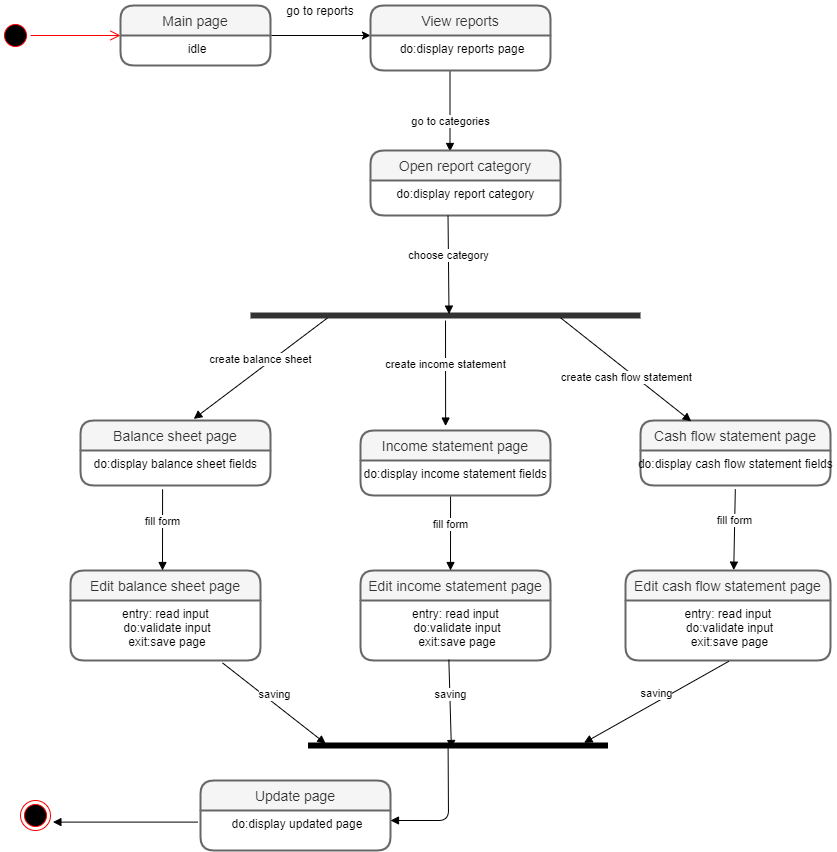

The diagram above was exported from draw.io. Its source (the exported page's mxGraphModel, read from the mxfile embedded in the PNG):
<mxGraphModel dx="1888" dy="499" grid="1" gridSize="10" guides="1" tooltips="1" connect="0" arrows="1" fold="1" page="1" pageScale="1" pageWidth="850" pageHeight="1100" math="0" shadow="0">
  <root>
    <mxCell id="0" />
    <mxCell id="1" parent="0" />
    <mxCell id="m8nx7HHh6s8kqqjs2J_5-3" value="" style="ellipse;html=1;shape=startState;fillColor=#000000;strokeColor=#ff0000;" parent="1" vertex="1">
      <mxGeometry x="-210" y="520" width="30" height="30" as="geometry" />
    </mxCell>
    <mxCell id="m8nx7HHh6s8kqqjs2J_5-4" value="" style="edgeStyle=orthogonalEdgeStyle;html=1;verticalAlign=bottom;endArrow=open;endSize=8;strokeColor=#ff0000;" parent="1" source="m8nx7HHh6s8kqqjs2J_5-3" edge="1">
      <mxGeometry relative="1" as="geometry">
        <mxPoint x="-90" y="535" as="targetPoint" />
      </mxGeometry>
    </mxCell>
    <mxCell id="sCCEVnx5R0UxktF23J5H-3" style="edgeStyle=orthogonalEdgeStyle;rounded=0;orthogonalLoop=1;jettySize=auto;html=1;exitX=1;exitY=0;exitDx=0;exitDy=0;" parent="1" source="sCCEVnx5R0UxktF23J5H-2" edge="1">
      <mxGeometry relative="1" as="geometry">
        <mxPoint x="160" y="535" as="targetPoint" />
        <Array as="points">
          <mxPoint x="160" y="535" />
        </Array>
      </mxGeometry>
    </mxCell>
    <mxCell id="sCCEVnx5R0UxktF23J5H-6" value="go to reports" style="text;html=1;strokeColor=none;fillColor=none;align=center;verticalAlign=middle;whiteSpace=wrap;rounded=0;" parent="1" vertex="1">
      <mxGeometry x="70" y="500" width="80" height="20" as="geometry" />
    </mxCell>
    <mxCell id="sCCEVnx5R0UxktF23J5H-25" value="go to categories" style="html=1;verticalAlign=bottom;endArrow=block;" parent="1" edge="1">
      <mxGeometry x="0.4815" width="80" relative="1" as="geometry">
        <mxPoint x="239.5" y="570" as="sourcePoint" />
        <mxPoint x="239.5" y="651" as="targetPoint" />
        <mxPoint as="offset" />
      </mxGeometry>
    </mxCell>
    <mxCell id="UjXP6Ze8Ihhi_8xg1xLf-2" value="Open report category" style="swimlane;childLayout=stackLayout;horizontal=1;startSize=30;horizontalStack=0;rounded=1;fontSize=14;fontStyle=0;strokeWidth=2;resizeParent=0;resizeLast=1;shadow=0;dashed=0;align=center;fillColor=#f5f5f5;strokeColor=#666666;fontColor=#333333;" parent="1" vertex="1">
      <mxGeometry x="160" y="650" width="190" height="65" as="geometry" />
    </mxCell>
    <mxCell id="UjXP6Ze8Ihhi_8xg1xLf-3" value="do:display report category " style="align=center;strokeColor=none;fillColor=none;spacingLeft=4;fontSize=12;verticalAlign=top;resizable=0;rotatable=0;part=1;" parent="UjXP6Ze8Ihhi_8xg1xLf-2" vertex="1">
      <mxGeometry y="30" width="190" height="35" as="geometry" />
    </mxCell>
    <mxCell id="UjXP6Ze8Ihhi_8xg1xLf-14" value="Cash flow statement page" style="swimlane;childLayout=stackLayout;horizontal=1;startSize=30;horizontalStack=0;rounded=1;fontSize=14;fontStyle=0;strokeWidth=2;resizeParent=0;resizeLast=1;shadow=0;dashed=0;align=center;fillColor=#f5f5f5;strokeColor=#666666;fontColor=#333333;" parent="1" vertex="1">
      <mxGeometry x="430" y="920" width="190" height="65" as="geometry" />
    </mxCell>
    <mxCell id="UjXP6Ze8Ihhi_8xg1xLf-15" value="do:display cash flow statement fields " style="align=center;strokeColor=none;fillColor=none;spacingLeft=4;fontSize=12;verticalAlign=top;resizable=0;rotatable=0;part=1;" parent="UjXP6Ze8Ihhi_8xg1xLf-14" vertex="1">
      <mxGeometry y="30" width="190" height="35" as="geometry" />
    </mxCell>
    <mxCell id="UjXP6Ze8Ihhi_8xg1xLf-12" value="Income statement page" style="swimlane;childLayout=stackLayout;horizontal=1;startSize=30;horizontalStack=0;rounded=1;fontSize=14;fontStyle=0;strokeWidth=2;resizeParent=0;resizeLast=1;shadow=0;dashed=0;align=center;fillColor=#f5f5f5;strokeColor=#666666;fontColor=#333333;" parent="1" vertex="1">
      <mxGeometry x="150" y="930" width="190" height="65" as="geometry" />
    </mxCell>
    <mxCell id="UjXP6Ze8Ihhi_8xg1xLf-13" value="do:display income statement fields " style="align=center;strokeColor=none;fillColor=none;spacingLeft=4;fontSize=12;verticalAlign=top;resizable=0;rotatable=0;part=1;" parent="UjXP6Ze8Ihhi_8xg1xLf-12" vertex="1">
      <mxGeometry y="30" width="190" height="35" as="geometry" />
    </mxCell>
    <mxCell id="UjXP6Ze8Ihhi_8xg1xLf-10" value="Balance sheet page" style="swimlane;childLayout=stackLayout;horizontal=1;startSize=30;horizontalStack=0;rounded=1;fontSize=14;fontStyle=0;strokeWidth=2;resizeParent=0;resizeLast=1;shadow=0;dashed=0;align=center;fillColor=#f5f5f5;strokeColor=#666666;fontColor=#333333;" parent="1" vertex="1">
      <mxGeometry x="-130" y="920" width="190" height="65" as="geometry" />
    </mxCell>
    <mxCell id="UjXP6Ze8Ihhi_8xg1xLf-11" value="do:display balance sheet fields " style="align=center;strokeColor=none;fillColor=none;spacingLeft=4;fontSize=12;verticalAlign=top;resizable=0;rotatable=0;part=1;" parent="UjXP6Ze8Ihhi_8xg1xLf-10" vertex="1">
      <mxGeometry y="30" width="190" height="35" as="geometry" />
    </mxCell>
    <mxCell id="UjXP6Ze8Ihhi_8xg1xLf-22" value="Edit balance sheet page" style="swimlane;childLayout=stackLayout;horizontal=1;startSize=30;horizontalStack=0;rounded=1;fontSize=14;fontStyle=0;strokeWidth=2;resizeParent=0;resizeLast=1;shadow=0;dashed=0;align=center;fillColor=#f5f5f5;strokeColor=#666666;fontColor=#333333;" parent="1" vertex="1">
      <mxGeometry x="-140" y="1070" width="190" height="90" as="geometry" />
    </mxCell>
    <mxCell id="UjXP6Ze8Ihhi_8xg1xLf-23" value="entry: read input &#10;do:validate input&#10;exit:save page&#10;" style="align=center;strokeColor=none;fillColor=none;spacingLeft=4;fontSize=12;verticalAlign=top;resizable=0;rotatable=0;part=1;" parent="UjXP6Ze8Ihhi_8xg1xLf-22" vertex="1">
      <mxGeometry y="30" width="190" height="60" as="geometry" />
    </mxCell>
    <mxCell id="UjXP6Ze8Ihhi_8xg1xLf-24" value="Edit income statement page" style="swimlane;childLayout=stackLayout;horizontal=1;startSize=30;horizontalStack=0;rounded=1;fontSize=14;fontStyle=0;strokeWidth=2;resizeParent=0;resizeLast=1;shadow=0;dashed=0;align=center;fillColor=#f5f5f5;strokeColor=#666666;fontColor=#333333;" parent="1" vertex="1">
      <mxGeometry x="150" y="1070" width="190" height="90" as="geometry" />
    </mxCell>
    <mxCell id="UjXP6Ze8Ihhi_8xg1xLf-25" value="entry: read input &#10;do:validate input&#10;exit:save page&#10;" style="align=center;strokeColor=none;fillColor=none;spacingLeft=4;fontSize=12;verticalAlign=top;resizable=0;rotatable=0;part=1;" parent="UjXP6Ze8Ihhi_8xg1xLf-24" vertex="1">
      <mxGeometry y="30" width="190" height="60" as="geometry" />
    </mxCell>
    <mxCell id="UjXP6Ze8Ihhi_8xg1xLf-26" value="Edit cash flow statement page" style="swimlane;childLayout=stackLayout;horizontal=1;startSize=30;horizontalStack=0;rounded=1;fontSize=14;fontStyle=0;strokeWidth=2;resizeParent=0;resizeLast=1;shadow=0;dashed=0;align=center;fillColor=#f5f5f5;strokeColor=#666666;fontColor=#333333;" parent="1" vertex="1">
      <mxGeometry x="415" y="1070" width="205" height="90" as="geometry" />
    </mxCell>
    <mxCell id="UjXP6Ze8Ihhi_8xg1xLf-27" value="entry: read input &#10;do:validate input&#10;exit:save page&#10;" style="align=center;strokeColor=none;fillColor=none;spacingLeft=4;fontSize=12;verticalAlign=top;resizable=0;rotatable=0;part=1;" parent="UjXP6Ze8Ihhi_8xg1xLf-26" vertex="1">
      <mxGeometry y="30" width="205" height="60" as="geometry" />
    </mxCell>
    <mxCell id="UjXP6Ze8Ihhi_8xg1xLf-39" value="Update page" style="swimlane;childLayout=stackLayout;horizontal=1;startSize=30;horizontalStack=0;rounded=1;fontSize=14;fontStyle=0;strokeWidth=2;resizeParent=0;resizeLast=1;shadow=0;dashed=0;align=center;fillColor=#f5f5f5;strokeColor=#666666;fontColor=#333333;" parent="1" vertex="1">
      <mxGeometry x="-10" y="1280" width="190" height="70" as="geometry" />
    </mxCell>
    <mxCell id="UjXP6Ze8Ihhi_8xg1xLf-40" value="do:display updated page" style="align=center;strokeColor=none;fillColor=none;spacingLeft=4;fontSize=12;verticalAlign=top;resizable=0;rotatable=0;part=1;" parent="UjXP6Ze8Ihhi_8xg1xLf-39" vertex="1">
      <mxGeometry y="30" width="190" height="40" as="geometry" />
    </mxCell>
    <mxCell id="m8nx7HHh6s8kqqjs2J_5-1" value="View reports" style="swimlane;childLayout=stackLayout;horizontal=1;startSize=30;horizontalStack=0;rounded=1;fontSize=14;fontStyle=0;strokeWidth=2;resizeParent=0;resizeLast=1;shadow=0;dashed=0;align=center;fillColor=#f5f5f5;strokeColor=#666666;fontColor=#333333;" parent="1" vertex="1">
      <mxGeometry x="160" y="505" width="180" height="65" as="geometry" />
    </mxCell>
    <mxCell id="m8nx7HHh6s8kqqjs2J_5-2" value="do:display reports page" style="align=center;strokeColor=none;fillColor=none;spacingLeft=4;fontSize=12;verticalAlign=top;resizable=0;rotatable=0;part=1;" parent="m8nx7HHh6s8kqqjs2J_5-1" vertex="1">
      <mxGeometry y="30" width="180" height="35" as="geometry" />
    </mxCell>
    <mxCell id="sCCEVnx5R0UxktF23J5H-1" value="Main page" style="swimlane;childLayout=stackLayout;horizontal=1;startSize=30;horizontalStack=0;rounded=1;fontSize=14;fontStyle=0;strokeWidth=2;resizeParent=0;resizeLast=1;shadow=0;dashed=0;align=center;fillColor=#f5f5f5;strokeColor=#666666;fontColor=#333333;" parent="1" vertex="1">
      <mxGeometry x="-90" y="505" width="150" height="60" as="geometry" />
    </mxCell>
    <mxCell id="sCCEVnx5R0UxktF23J5H-2" value="idle" style="align=center;strokeColor=none;fillColor=none;spacingLeft=4;fontSize=12;verticalAlign=top;resizable=0;rotatable=0;part=1;" parent="sCCEVnx5R0UxktF23J5H-1" vertex="1">
      <mxGeometry y="30" width="150" height="30" as="geometry" />
    </mxCell>
    <mxCell id="UjXP6Ze8Ihhi_8xg1xLf-4" value="" style="shape=line;html=1;strokeWidth=6;strokeColor=#333333;align=center;" parent="1" vertex="1">
      <mxGeometry x="40" y="810" width="390" height="10" as="geometry" />
    </mxCell>
    <mxCell id="UjXP6Ze8Ihhi_8xg1xLf-6" value="choose category" style="html=1;verticalAlign=bottom;endArrow=block;exitX=0.408;exitY=1.006;exitDx=0;exitDy=0;exitPerimeter=0;entryX=0.509;entryY=0.36;entryDx=0;entryDy=0;entryPerimeter=0;" parent="1" source="UjXP6Ze8Ihhi_8xg1xLf-3" target="UjXP6Ze8Ihhi_8xg1xLf-4" edge="1">
      <mxGeometry width="80" relative="1" as="geometry">
        <mxPoint x="210" y="780" as="sourcePoint" />
        <mxPoint x="290" y="780" as="targetPoint" />
      </mxGeometry>
    </mxCell>
    <mxCell id="UjXP6Ze8Ihhi_8xg1xLf-7" value="create balance sheet" style="html=1;verticalAlign=bottom;endArrow=block;exitX=0.197;exitY=0.76;exitDx=0;exitDy=0;exitPerimeter=0;entryX=0.596;entryY=-0.025;entryDx=0;entryDy=0;entryPerimeter=0;" parent="1" source="UjXP6Ze8Ihhi_8xg1xLf-4" target="UjXP6Ze8Ihhi_8xg1xLf-10" edge="1">
      <mxGeometry width="80" relative="1" as="geometry">
        <mxPoint x="100" y="880" as="sourcePoint" />
        <mxPoint y="910" as="targetPoint" />
      </mxGeometry>
    </mxCell>
    <mxCell id="UjXP6Ze8Ihhi_8xg1xLf-8" value="create income statement" style="html=1;verticalAlign=bottom;endArrow=block;entryX=0.448;entryY=-0.068;entryDx=0;entryDy=0;entryPerimeter=0;" parent="1" source="UjXP6Ze8Ihhi_8xg1xLf-4" target="UjXP6Ze8Ihhi_8xg1xLf-12" edge="1">
      <mxGeometry width="80" relative="1" as="geometry">
        <mxPoint x="290" y="860" as="sourcePoint" />
        <mxPoint x="235" y="920" as="targetPoint" />
      </mxGeometry>
    </mxCell>
    <mxCell id="UjXP6Ze8Ihhi_8xg1xLf-9" value="create cash flow statement" style="html=1;verticalAlign=bottom;endArrow=block;exitX=0.796;exitY=0.76;exitDx=0;exitDy=0;exitPerimeter=0;entryX=0.267;entryY=0.012;entryDx=0;entryDy=0;entryPerimeter=0;" parent="1" source="UjXP6Ze8Ihhi_8xg1xLf-4" target="UjXP6Ze8Ihhi_8xg1xLf-14" edge="1">
      <mxGeometry x="0.1288" y="-13" width="80" relative="1" as="geometry">
        <mxPoint x="360" y="900" as="sourcePoint" />
        <mxPoint x="470" y="910" as="targetPoint" />
        <mxPoint as="offset" />
      </mxGeometry>
    </mxCell>
    <mxCell id="UjXP6Ze8Ihhi_8xg1xLf-19" value="fill form" style="html=1;verticalAlign=bottom;endArrow=block;exitX=0.432;exitY=1.109;exitDx=0;exitDy=0;exitPerimeter=0;" parent="1" source="UjXP6Ze8Ihhi_8xg1xLf-11" edge="1">
      <mxGeometry width="80" relative="1" as="geometry">
        <mxPoint x="-90" y="1030" as="sourcePoint" />
        <mxPoint x="-48" y="1070" as="targetPoint" />
      </mxGeometry>
    </mxCell>
    <mxCell id="UjXP6Ze8Ihhi_8xg1xLf-20" value="fill form" style="html=1;verticalAlign=bottom;endArrow=block;exitX=0.474;exitY=1.029;exitDx=0;exitDy=0;exitPerimeter=0;" parent="1" source="UjXP6Ze8Ihhi_8xg1xLf-13" edge="1">
      <mxGeometry width="80" relative="1" as="geometry">
        <mxPoint x="230" y="1060" as="sourcePoint" />
        <mxPoint x="240" y="1070" as="targetPoint" />
      </mxGeometry>
    </mxCell>
    <mxCell id="UjXP6Ze8Ihhi_8xg1xLf-21" value="fill form" style="html=1;verticalAlign=bottom;endArrow=block;exitX=0.499;exitY=1.109;exitDx=0;exitDy=0;exitPerimeter=0;entryX=0.528;entryY=-0.004;entryDx=0;entryDy=0;entryPerimeter=0;" parent="1" source="UjXP6Ze8Ihhi_8xg1xLf-15" target="UjXP6Ze8Ihhi_8xg1xLf-26" edge="1">
      <mxGeometry width="80" relative="1" as="geometry">
        <mxPoint x="480" y="1070" as="sourcePoint" />
        <mxPoint x="525" y="1060" as="targetPoint" />
      </mxGeometry>
    </mxCell>
    <mxCell id="UjXP6Ze8Ihhi_8xg1xLf-33" value="" style="shape=line;html=1;strokeWidth=6;strokeColor=#000000;align=center;" parent="1" vertex="1">
      <mxGeometry x="97.5" y="1240" width="300" height="10" as="geometry" />
    </mxCell>
    <mxCell id="UjXP6Ze8Ihhi_8xg1xLf-35" value="saving" style="html=1;verticalAlign=bottom;endArrow=block;exitX=0.8;exitY=1.04;exitDx=0;exitDy=0;exitPerimeter=0;entryX=0.059;entryY=0.32;entryDx=0;entryDy=0;entryPerimeter=0;" parent="1" source="UjXP6Ze8Ihhi_8xg1xLf-23" target="UjXP6Ze8Ihhi_8xg1xLf-33" edge="1">
      <mxGeometry width="80" relative="1" as="geometry">
        <mxPoint x="25" y="1240" as="sourcePoint" />
        <mxPoint x="105" y="1240" as="targetPoint" />
      </mxGeometry>
    </mxCell>
    <mxCell id="UjXP6Ze8Ihhi_8xg1xLf-36" value="saving" style="html=1;verticalAlign=bottom;endArrow=block;exitX=0.465;exitY=0.987;exitDx=0;exitDy=0;exitPerimeter=0;entryX=0.478;entryY=0.8;entryDx=0;entryDy=0;entryPerimeter=0;" parent="1" source="UjXP6Ze8Ihhi_8xg1xLf-25" target="UjXP6Ze8Ihhi_8xg1xLf-33" edge="1">
      <mxGeometry width="80" relative="1" as="geometry">
        <mxPoint x="170" y="1200" as="sourcePoint" />
        <mxPoint x="250" y="1200" as="targetPoint" />
      </mxGeometry>
    </mxCell>
    <mxCell id="UjXP6Ze8Ihhi_8xg1xLf-37" value="saving" style="html=1;verticalAlign=bottom;endArrow=block;exitX=0.504;exitY=1.013;exitDx=0;exitDy=0;exitPerimeter=0;entryX=0.92;entryY=0.24;entryDx=0;entryDy=0;entryPerimeter=0;" parent="1" source="UjXP6Ze8Ihhi_8xg1xLf-27" target="UjXP6Ze8Ihhi_8xg1xLf-33" edge="1">
      <mxGeometry width="80" relative="1" as="geometry">
        <mxPoint x="440" y="1200" as="sourcePoint" />
        <mxPoint x="400" y="1240" as="targetPoint" />
      </mxGeometry>
    </mxCell>
    <mxCell id="UjXP6Ze8Ihhi_8xg1xLf-38" value="" style="html=1;verticalAlign=bottom;endArrow=block;exitX=0.467;exitY=0.72;exitDx=0;exitDy=0;exitPerimeter=0;" parent="1" source="UjXP6Ze8Ihhi_8xg1xLf-33" edge="1">
      <mxGeometry width="80" relative="1" as="geometry">
        <mxPoint x="60" y="1300" as="sourcePoint" />
        <mxPoint x="180" y="1320" as="targetPoint" />
        <Array as="points">
          <mxPoint x="238" y="1320" />
        </Array>
      </mxGeometry>
    </mxCell>
    <mxCell id="UjXP6Ze8Ihhi_8xg1xLf-41" value="" style="ellipse;html=1;shape=endState;fillColor=#000000;strokeColor=#ff0000;align=center;" parent="1" vertex="1">
      <mxGeometry x="-190" y="1300" width="30" height="30" as="geometry" />
    </mxCell>
    <mxCell id="UjXP6Ze8Ihhi_8xg1xLf-42" value="" style="html=1;verticalAlign=bottom;endArrow=block;exitX=-0.015;exitY=0.29;exitDx=0;exitDy=0;exitPerimeter=0;entryX=1.08;entryY=0.72;entryDx=0;entryDy=0;entryPerimeter=0;" parent="1" source="UjXP6Ze8Ihhi_8xg1xLf-40" target="UjXP6Ze8Ihhi_8xg1xLf-41" edge="1">
      <mxGeometry width="80" relative="1" as="geometry">
        <mxPoint x="-90" y="1330" as="sourcePoint" />
        <mxPoint x="-147.5999999999999" y="1402.8" as="targetPoint" />
        <Array as="points" />
      </mxGeometry>
    </mxCell>
  </root>
</mxGraphModel>